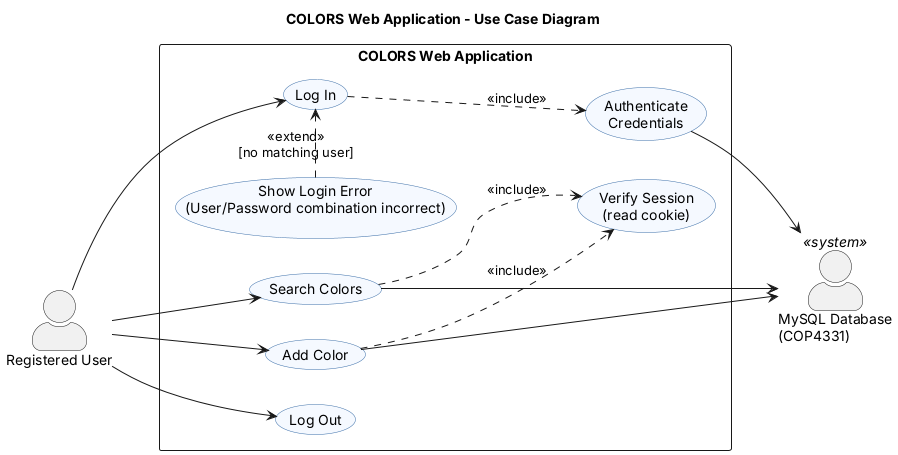

The diagram above was rendered by PlantUML. Its source (embedded in the PNG):
@startuml usecase

title COLORS Web Application - Use Case Diagram
left to right direction
skinparam packageStyle rectangle
skinparam shadowing false
skinparam usecase {
  BackgroundColor #F5F9FF
  BorderColor #3B6EA8
}
skinparam actorStyle awesome

actor "Registered User" as User
actor "MySQL Database\n(COP4331)" as DB <<system>>

rectangle "COLORS Web Application" {
  usecase "Log In" as UC_Login
  usecase "Authenticate\nCredentials" as UC_Auth
  usecase "Show Login Error\n(User/Password combination incorrect)" as UC_LoginErr

  usecase "Verify Session\n(read cookie)" as UC_Session
  usecase "Search Colors" as UC_Search
  usecase "Add Color" as UC_Add
  usecase "Log Out" as UC_Logout
}

User --> UC_Login
User --> UC_Search
User --> UC_Add
User --> UC_Logout

UC_Login ..> UC_Auth : <<include>>
UC_LoginErr .> UC_Login : <<extend>>\n[no matching user]

UC_Search ..> UC_Session : <<include>>
UC_Add ..> UC_Session : <<include>>

UC_Auth --> DB
UC_Search --> DB
UC_Add --> DB

@enduml